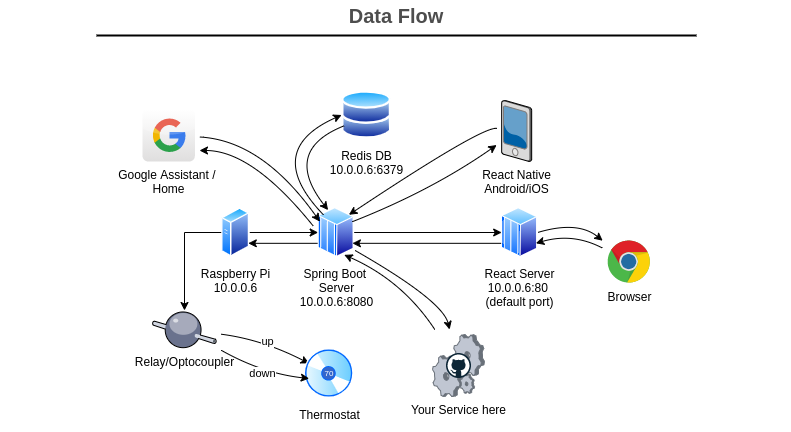

The diagram above was exported from draw.io. Its source (the exported page's mxGraphModel, read from the mxfile embedded in the PNG):
<mxGraphModel dx="2018" dy="1249" grid="1" gridSize="10" guides="1" tooltips="1" connect="1" arrows="1" fold="1" page="1" pageScale="1" pageWidth="1169" pageHeight="827" math="0" shadow="0">
  <root>
    <mxCell id="0" />
    <mxCell id="1" parent="0" />
    <mxCell id="3ne1QswCM8ZiEu4GHsYG-31" value="Data Flow" style="text;html=1;strokeColor=none;fillColor=none;align=center;verticalAlign=middle;whiteSpace=wrap;rounded=0;fontStyle=1;fontSize=20;fontColor=#4D4D4D;" parent="1" vertex="1">
      <mxGeometry x="189.5" y="50" width="790" height="30" as="geometry" />
    </mxCell>
    <mxCell id="3ne1QswCM8ZiEu4GHsYG-32" value="" style="line;strokeWidth=2;html=1;fontSize=20;fontColor=#4D4D4D;spacingRight=0;" parent="1" vertex="1">
      <mxGeometry x="285" y="80" width="600" height="10" as="geometry" />
    </mxCell>
    <mxCell id="6Q7AP6i65xDR7y3zlBdF-12" style="edgeStyle=orthogonalEdgeStyle;rounded=0;orthogonalLoop=1;jettySize=auto;html=1;exitX=0.25;exitY=1;exitDx=0;exitDy=0;" parent="1" source="6Q7AP6i65xDR7y3zlBdF-2" target="6Q7AP6i65xDR7y3zlBdF-44" edge="1">
      <mxGeometry relative="1" as="geometry">
        <mxPoint x="501.757121525221" y="435" as="targetPoint" />
        <Array as="points">
          <mxPoint x="418" y="282" />
          <mxPoint x="373" y="282" />
        </Array>
      </mxGeometry>
    </mxCell>
    <mxCell id="6Q7AP6i65xDR7y3zlBdF-28" style="edgeStyle=orthogonalEdgeStyle;rounded=0;orthogonalLoop=1;jettySize=auto;html=1;exitX=1;exitY=0.5;exitDx=0;exitDy=0;entryX=0;entryY=0.5;entryDx=0;entryDy=0;fontSize=8;" parent="1" source="6Q7AP6i65xDR7y3zlBdF-2" target="6Q7AP6i65xDR7y3zlBdF-17" edge="1">
      <mxGeometry relative="1" as="geometry" />
    </mxCell>
    <mxCell id="6Q7AP6i65xDR7y3zlBdF-2" value="Raspberry Pi&lt;br&gt;10.0.0.6" style="aspect=fixed;perimeter=ellipsePerimeter;html=1;align=center;shadow=0;dashed=0;spacingTop=3;image;image=img/lib/active_directory/generic_server.svg;" parent="1" vertex="1">
      <mxGeometry x="410.17" y="257" width="28.000000000000004" height="50" as="geometry" />
    </mxCell>
    <mxCell id="6Q7AP6i65xDR7y3zlBdF-5" value="Redis DB&lt;br&gt;10.0.0.6:6379" style="aspect=fixed;perimeter=ellipsePerimeter;html=1;align=center;shadow=0;dashed=0;spacingTop=3;image;image=img/lib/active_directory/databases.svg;" parent="1" vertex="1">
      <mxGeometry x="530.17" y="140" width="50" height="49" as="geometry" />
    </mxCell>
    <mxCell id="6Q7AP6i65xDR7y3zlBdF-7" value="up" style="orthogonalLoop=1;jettySize=auto;html=1;curved=1;sourcePerimeterSpacing=5;targetPerimeterSpacing=5;entryX=0;entryY=0;entryDx=0;entryDy=0;" parent="1" source="6Q7AP6i65xDR7y3zlBdF-44" target="6Q7AP6i65xDR7y3zlBdF-15" edge="1">
      <mxGeometry relative="1" as="geometry">
        <Array as="points">
          <mxPoint x="451" y="389" />
        </Array>
        <mxPoint x="501.0276695296638" y="542.6776695296637" as="sourcePoint" />
        <mxPoint x="608.85" y="670" as="targetPoint" />
      </mxGeometry>
    </mxCell>
    <mxCell id="6Q7AP6i65xDR7y3zlBdF-10" value="Thermostat" style="aspect=fixed;perimeter=ellipsePerimeter;html=1;align=center;shadow=0;dashed=0;spacingTop=3;image;image=img/lib/active_directory/cd_dvd.svg;" parent="1" vertex="1">
      <mxGeometry x="492.67" y="398" width="50" height="50" as="geometry" />
    </mxCell>
    <mxCell id="6Q7AP6i65xDR7y3zlBdF-13" value="down" style="orthogonalLoop=1;jettySize=auto;html=1;curved=1;sourcePerimeterSpacing=5;targetPerimeterSpacing=5;entryX=0;entryY=0.75;entryDx=0;entryDy=0;" parent="1" source="6Q7AP6i65xDR7y3zlBdF-44" target="6Q7AP6i65xDR7y3zlBdF-15" edge="1">
      <mxGeometry relative="1" as="geometry">
        <Array as="points">
          <mxPoint x="451" y="423" />
        </Array>
        <mxPoint x="505.71067977499814" y="513.819660112501" as="sourcePoint" />
        <mxPoint x="628.85" y="660" as="targetPoint" />
      </mxGeometry>
    </mxCell>
    <mxCell id="6Q7AP6i65xDR7y3zlBdF-15" value="&lt;font color=&quot;#ffffff&quot; style=&quot;font-size: 8px;&quot;&gt;70&lt;/font&gt;" style="text;html=1;strokeColor=none;fillColor=none;align=center;verticalAlign=middle;whiteSpace=wrap;rounded=0;fontSize=8;" parent="1" vertex="1">
      <mxGeometry x="497.67" y="413" width="40" height="20" as="geometry" />
    </mxCell>
    <mxCell id="6Q7AP6i65xDR7y3zlBdF-29" style="edgeStyle=orthogonalEdgeStyle;rounded=0;orthogonalLoop=1;jettySize=auto;html=1;exitX=0;exitY=0.75;exitDx=0;exitDy=0;entryX=1;entryY=0.75;entryDx=0;entryDy=0;fontSize=8;" parent="1" source="6Q7AP6i65xDR7y3zlBdF-17" target="6Q7AP6i65xDR7y3zlBdF-2" edge="1">
      <mxGeometry relative="1" as="geometry" />
    </mxCell>
    <mxCell id="6Q7AP6i65xDR7y3zlBdF-34" style="edgeStyle=orthogonalEdgeStyle;rounded=0;orthogonalLoop=1;jettySize=auto;html=1;exitX=1;exitY=0.5;exitDx=0;exitDy=0;entryX=0;entryY=0.5;entryDx=0;entryDy=0;fontSize=8;" parent="1" source="6Q7AP6i65xDR7y3zlBdF-17" target="6Q7AP6i65xDR7y3zlBdF-33" edge="1">
      <mxGeometry relative="1" as="geometry" />
    </mxCell>
    <mxCell id="6Q7AP6i65xDR7y3zlBdF-17" value="&lt;font style=&quot;font-size: 12px&quot;&gt;Spring Boot &lt;br&gt;Server&lt;br&gt;10.0.0.6:8080&lt;br&gt;&lt;/font&gt;" style="aspect=fixed;perimeter=ellipsePerimeter;html=1;align=center;shadow=0;dashed=0;spacingTop=3;image;image=img/lib/active_directory/mainframe_host.svg;fontSize=8;" parent="1" vertex="1">
      <mxGeometry x="506.67" y="257" width="36" height="50" as="geometry" />
    </mxCell>
    <mxCell id="6Q7AP6i65xDR7y3zlBdF-25" value="" style="orthogonalLoop=1;jettySize=auto;html=1;curved=1;sourcePerimeterSpacing=5;targetPerimeterSpacing=5;exitX=0;exitY=0.75;exitDx=0;exitDy=0;entryX=0.25;entryY=0;entryDx=0;entryDy=0;" parent="1" source="6Q7AP6i65xDR7y3zlBdF-5" target="6Q7AP6i65xDR7y3zlBdF-17" edge="1">
      <mxGeometry relative="1" as="geometry">
        <Array as="points">
          <mxPoint x="470.17" y="200" />
        </Array>
        <mxPoint x="560.1680764367069" y="224.18172331038045" as="sourcePoint" />
        <mxPoint x="688.13" y="220" as="targetPoint" />
      </mxGeometry>
    </mxCell>
    <mxCell id="6Q7AP6i65xDR7y3zlBdF-27" value="" style="orthogonalLoop=1;jettySize=auto;html=1;curved=1;sourcePerimeterSpacing=5;targetPerimeterSpacing=5;exitX=0;exitY=0;exitDx=0;exitDy=0;entryX=0;entryY=0.5;entryDx=0;entryDy=0;" parent="1" source="6Q7AP6i65xDR7y3zlBdF-17" target="6Q7AP6i65xDR7y3zlBdF-5" edge="1">
      <mxGeometry relative="1" as="geometry">
        <Array as="points">
          <mxPoint x="450.17" y="200" />
        </Array>
        <mxPoint x="402.20807643670696" y="213.1817233103804" as="sourcePoint" />
        <mxPoint x="530.17" y="208.99999999999994" as="targetPoint" />
      </mxGeometry>
    </mxCell>
    <mxCell id="6Q7AP6i65xDR7y3zlBdF-32" value="&lt;font&gt;&lt;span style=&quot;font-size: 12px&quot;&gt;Browser&lt;/span&gt;&lt;br&gt;&lt;/font&gt;" style="dashed=0;outlineConnect=0;html=1;align=center;labelPosition=center;verticalLabelPosition=bottom;verticalAlign=top;shape=mxgraph.weblogos.chrome;fontSize=8;" parent="1" vertex="1">
      <mxGeometry x="796.1700000000001" y="290" width="42.66" height="43" as="geometry" />
    </mxCell>
    <mxCell id="6Q7AP6i65xDR7y3zlBdF-35" style="edgeStyle=orthogonalEdgeStyle;rounded=0;orthogonalLoop=1;jettySize=auto;html=1;exitX=0;exitY=0.75;exitDx=0;exitDy=0;entryX=1;entryY=0.75;entryDx=0;entryDy=0;fontSize=8;" parent="1" source="6Q7AP6i65xDR7y3zlBdF-33" target="6Q7AP6i65xDR7y3zlBdF-17" edge="1">
      <mxGeometry relative="1" as="geometry" />
    </mxCell>
    <mxCell id="6Q7AP6i65xDR7y3zlBdF-33" value="&lt;font style=&quot;font-size: 12px&quot;&gt;React Server&lt;br&gt;10.0.0.6:80 &lt;br&gt;(default port)&lt;br&gt;&lt;/font&gt;" style="aspect=fixed;perimeter=ellipsePerimeter;html=1;align=center;shadow=0;dashed=0;spacingTop=3;image;image=img/lib/active_directory/mainframe_host.svg;fontSize=8;" parent="1" vertex="1">
      <mxGeometry x="690.1700000000001" y="257" width="36" height="50" as="geometry" />
    </mxCell>
    <mxCell id="6Q7AP6i65xDR7y3zlBdF-39" value="" style="orthogonalLoop=1;jettySize=auto;html=1;curved=1;sourcePerimeterSpacing=5;targetPerimeterSpacing=5;exitX=1;exitY=0.5;exitDx=0;exitDy=0;" parent="1" source="6Q7AP6i65xDR7y3zlBdF-33" target="6Q7AP6i65xDR7y3zlBdF-32" edge="1">
      <mxGeometry relative="1" as="geometry">
        <Array as="points">
          <mxPoint x="766.1700000000001" y="270" />
        </Array>
        <mxPoint x="787.9420779386423" y="249.8223304703365" as="sourcePoint" />
        <mxPoint x="806.1700000000001" y="150" as="targetPoint" />
      </mxGeometry>
    </mxCell>
    <mxCell id="6Q7AP6i65xDR7y3zlBdF-40" value="" style="orthogonalLoop=1;jettySize=auto;html=1;curved=1;sourcePerimeterSpacing=5;targetPerimeterSpacing=5;entryX=1;entryY=0.75;entryDx=0;entryDy=0;" parent="1" source="6Q7AP6i65xDR7y3zlBdF-32" target="6Q7AP6i65xDR7y3zlBdF-33" edge="1">
      <mxGeometry relative="1" as="geometry">
        <Array as="points">
          <mxPoint x="761.41" y="282" />
        </Array>
        <mxPoint x="793.41" y="330" as="sourcePoint" />
        <mxPoint x="798.7778632478633" y="312" as="targetPoint" />
      </mxGeometry>
    </mxCell>
    <mxCell id="6Q7AP6i65xDR7y3zlBdF-41" value="&lt;font style=&quot;font-size: 12px&quot;&gt;React Native&lt;br&gt;Android/iOS&lt;br&gt;&lt;/font&gt;" style="verticalLabelPosition=bottom;aspect=fixed;html=1;verticalAlign=top;strokeColor=none;align=center;outlineConnect=0;shape=mxgraph.citrix.pda;fontSize=8;" parent="1" vertex="1">
      <mxGeometry x="690.1700000000001" y="150" width="30" height="61" as="geometry" />
    </mxCell>
    <mxCell id="6Q7AP6i65xDR7y3zlBdF-42" value="" style="orthogonalLoop=1;jettySize=auto;html=1;curved=1;sourcePerimeterSpacing=5;targetPerimeterSpacing=5;exitX=1;exitY=0.25;exitDx=0;exitDy=0;" parent="1" source="6Q7AP6i65xDR7y3zlBdF-17" target="6Q7AP6i65xDR7y3zlBdF-41" edge="1">
      <mxGeometry relative="1" as="geometry">
        <Array as="points">
          <mxPoint x="620.1700000000001" y="240" />
        </Array>
        <mxPoint x="542.67" y="270" as="sourcePoint" />
        <mxPoint x="682.6700000000064" y="160" as="targetPoint" />
      </mxGeometry>
    </mxCell>
    <mxCell id="6Q7AP6i65xDR7y3zlBdF-43" value="" style="orthogonalLoop=1;jettySize=auto;html=1;curved=1;sourcePerimeterSpacing=5;targetPerimeterSpacing=5;entryX=1;entryY=0;entryDx=0;entryDy=0;" parent="1" source="6Q7AP6i65xDR7y3zlBdF-41" target="6Q7AP6i65xDR7y3zlBdF-17" edge="1">
      <mxGeometry relative="1" as="geometry">
        <Array as="points">
          <mxPoint x="670.1700000000001" y="176" />
        </Array>
        <mxPoint x="720.1700000000001" y="220" as="sourcePoint" />
        <mxPoint x="542.67" y="275" as="targetPoint" />
      </mxGeometry>
    </mxCell>
    <mxCell id="6Q7AP6i65xDR7y3zlBdF-44" value="&lt;font&gt;&lt;font style=&quot;font-size: 12px&quot;&gt;Relay/Optocoupler&lt;/font&gt;&lt;br&gt;&lt;/font&gt;" style="verticalLabelPosition=bottom;aspect=fixed;html=1;verticalAlign=top;strokeColor=none;align=center;outlineConnect=0;shape=mxgraph.citrix.middleware;fontSize=8;" parent="1" vertex="1">
      <mxGeometry x="341" y="360" width="63.71" height="38" as="geometry" />
    </mxCell>
    <mxCell id="6Q7AP6i65xDR7y3zlBdF-51" value="" style="group" parent="1" vertex="1" connectable="0">
      <mxGeometry x="621" y="384" width="52" height="62" as="geometry" />
    </mxCell>
    <mxCell id="6Q7AP6i65xDR7y3zlBdF-50" value="&lt;font style=&quot;font-size: 12px&quot;&gt;Your Service here&lt;br&gt;&lt;br&gt;&lt;/font&gt;" style="verticalLabelPosition=bottom;aspect=fixed;html=1;verticalAlign=top;strokeColor=none;align=center;outlineConnect=0;shape=mxgraph.citrix.process;fontSize=8;" parent="6Q7AP6i65xDR7y3zlBdF-51" vertex="1">
      <mxGeometry width="52" height="62" as="geometry" />
    </mxCell>
    <mxCell id="6Q7AP6i65xDR7y3zlBdF-49" value="" style="dashed=0;outlineConnect=0;html=1;align=center;labelPosition=center;verticalLabelPosition=bottom;verticalAlign=top;shape=mxgraph.weblogos.github;fontSize=8;" parent="6Q7AP6i65xDR7y3zlBdF-51" vertex="1">
      <mxGeometry x="13.500000000000114" y="18.5" width="25" height="25" as="geometry" />
    </mxCell>
    <mxCell id="6Q7AP6i65xDR7y3zlBdF-52" value="" style="orthogonalLoop=1;jettySize=auto;html=1;curved=1;sourcePerimeterSpacing=5;targetPerimeterSpacing=5;entryX=0.75;entryY=1;entryDx=0;entryDy=0;" parent="1" source="6Q7AP6i65xDR7y3zlBdF-50" target="6Q7AP6i65xDR7y3zlBdF-17" edge="1">
      <mxGeometry relative="1" as="geometry">
        <Array as="points">
          <mxPoint x="591" y="330" />
        </Array>
        <mxPoint x="590.802588920757" y="409.5751270296528" as="sourcePoint" />
        <mxPoint x="608.8500000000065" y="310" as="targetPoint" />
      </mxGeometry>
    </mxCell>
    <mxCell id="6Q7AP6i65xDR7y3zlBdF-53" value="" style="orthogonalLoop=1;jettySize=auto;html=1;curved=1;sourcePerimeterSpacing=5;targetPerimeterSpacing=5;exitX=1.022;exitY=0.858;exitDx=0;exitDy=0;exitPerimeter=0;" parent="1" source="6Q7AP6i65xDR7y3zlBdF-17" target="6Q7AP6i65xDR7y3zlBdF-50" edge="1">
      <mxGeometry relative="1" as="geometry">
        <Array as="points">
          <mxPoint x="631" y="350" />
        </Array>
        <mxPoint x="577.0623529411764" y="469.08" as="sourcePoint" />
        <mxPoint x="621" y="400" as="targetPoint" />
      </mxGeometry>
    </mxCell>
    <mxCell id="0k5PMel2-rwUrHbI5SrF-1" value="Google Assistant / &lt;br&gt;Home" style="dashed=0;outlineConnect=0;html=1;align=center;labelPosition=center;verticalLabelPosition=bottom;verticalAlign=top;shape=mxgraph.webicons.google;gradientColor=#DFDEDE" parent="1" vertex="1">
      <mxGeometry x="331" y="158.6" width="52.4" height="52.4" as="geometry" />
    </mxCell>
    <mxCell id="0k5PMel2-rwUrHbI5SrF-2" value="" style="orthogonalLoop=1;jettySize=auto;html=1;curved=1;sourcePerimeterSpacing=5;targetPerimeterSpacing=5;entryX=0;entryY=0.25;entryDx=0;entryDy=0;" parent="1" source="0k5PMel2-rwUrHbI5SrF-1" target="6Q7AP6i65xDR7y3zlBdF-17" edge="1">
      <mxGeometry relative="1" as="geometry">
        <Array as="points">
          <mxPoint x="451" y="190" />
        </Array>
        <mxPoint x="411" y="140" as="sourcePoint" />
        <mxPoint x="429.2279220613718" y="40.177669529663945" as="targetPoint" />
      </mxGeometry>
    </mxCell>
    <mxCell id="0k5PMel2-rwUrHbI5SrF-4" value="" style="orthogonalLoop=1;jettySize=auto;html=1;curved=1;sourcePerimeterSpacing=5;targetPerimeterSpacing=5;exitX=-0.133;exitY=0.374;exitDx=0;exitDy=0;exitPerimeter=0;" parent="1" source="6Q7AP6i65xDR7y3zlBdF-17" edge="1">
      <mxGeometry relative="1" as="geometry">
        <Array as="points">
          <mxPoint x="441" y="200" />
        </Array>
        <mxPoint x="171" y="310" as="sourcePoint" />
        <mxPoint x="388" y="200" as="targetPoint" />
      </mxGeometry>
    </mxCell>
  </root>
</mxGraphModel>